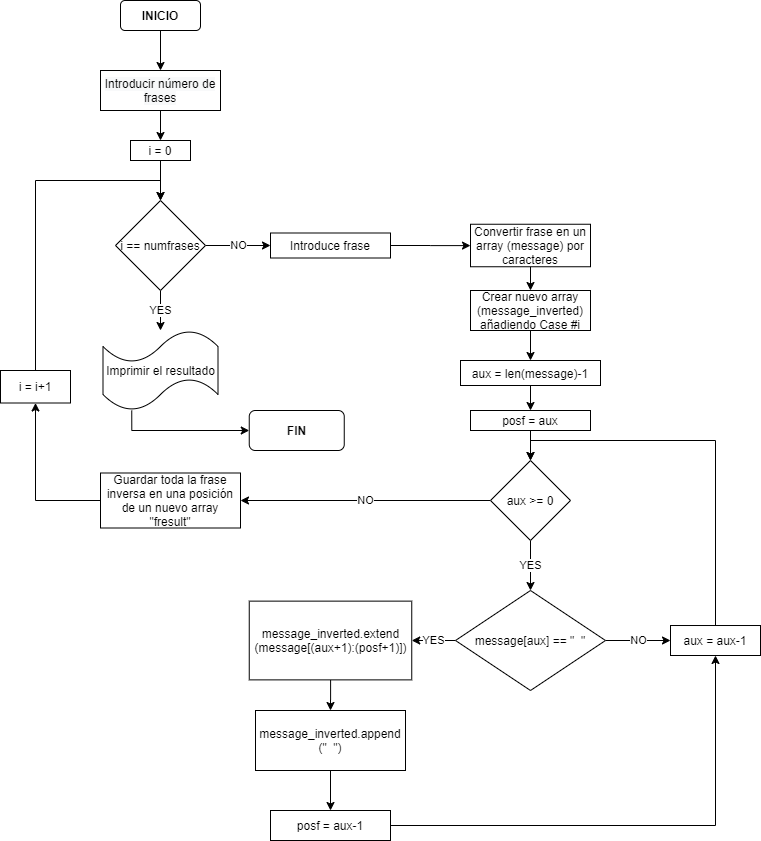

The diagram above was exported from draw.io. Its source (the exported page's mxGraphModel, read from the mxfile embedded in the PNG):
<mxGraphModel dx="1024" dy="592" grid="1" gridSize="10" guides="1" tooltips="1" connect="1" arrows="1" fold="1" page="1" pageScale="1" pageWidth="827" pageHeight="1169" math="0" shadow="0">
  <root>
    <mxCell id="WIyWlLk6GJQsqaUBKTNV-0" />
    <mxCell id="WIyWlLk6GJQsqaUBKTNV-1" parent="WIyWlLk6GJQsqaUBKTNV-0" />
    <mxCell id="K2JBRzpFYIpOHS048nXY-5" value="NO" style="edgeStyle=orthogonalEdgeStyle;rounded=0;orthogonalLoop=1;jettySize=auto;html=1;" edge="1" parent="WIyWlLk6GJQsqaUBKTNV-1" source="K2JBRzpFYIpOHS048nXY-1" target="K2JBRzpFYIpOHS048nXY-4">
      <mxGeometry relative="1" as="geometry" />
    </mxCell>
    <mxCell id="K2JBRzpFYIpOHS048nXY-46" value="YES" style="edgeStyle=orthogonalEdgeStyle;rounded=0;orthogonalLoop=1;jettySize=auto;html=1;" edge="1" parent="WIyWlLk6GJQsqaUBKTNV-1" source="K2JBRzpFYIpOHS048nXY-1" target="K2JBRzpFYIpOHS048nXY-45">
      <mxGeometry relative="1" as="geometry" />
    </mxCell>
    <mxCell id="K2JBRzpFYIpOHS048nXY-1" value="i == numfrases" style="rhombus;whiteSpace=wrap;html=1;" vertex="1" parent="WIyWlLk6GJQsqaUBKTNV-1">
      <mxGeometry x="175" y="210" width="90" height="90" as="geometry" />
    </mxCell>
    <mxCell id="K2JBRzpFYIpOHS048nXY-3" value="" style="edgeStyle=orthogonalEdgeStyle;rounded=0;orthogonalLoop=1;jettySize=auto;html=1;" edge="1" parent="WIyWlLk6GJQsqaUBKTNV-1" source="K2JBRzpFYIpOHS048nXY-2" target="K2JBRzpFYIpOHS048nXY-1">
      <mxGeometry relative="1" as="geometry" />
    </mxCell>
    <mxCell id="K2JBRzpFYIpOHS048nXY-2" value="i = 0" style="rounded=0;whiteSpace=wrap;html=1;" vertex="1" parent="WIyWlLk6GJQsqaUBKTNV-1">
      <mxGeometry x="190" y="150" width="60" height="20" as="geometry" />
    </mxCell>
    <mxCell id="K2JBRzpFYIpOHS048nXY-7" value="" style="edgeStyle=orthogonalEdgeStyle;rounded=0;orthogonalLoop=1;jettySize=auto;html=1;" edge="1" parent="WIyWlLk6GJQsqaUBKTNV-1" source="K2JBRzpFYIpOHS048nXY-4" target="K2JBRzpFYIpOHS048nXY-6">
      <mxGeometry relative="1" as="geometry" />
    </mxCell>
    <mxCell id="K2JBRzpFYIpOHS048nXY-4" value="Introduce frase" style="whiteSpace=wrap;html=1;" vertex="1" parent="WIyWlLk6GJQsqaUBKTNV-1">
      <mxGeometry x="330" y="242.5" width="120" height="25" as="geometry" />
    </mxCell>
    <mxCell id="K2JBRzpFYIpOHS048nXY-9" value="" style="edgeStyle=orthogonalEdgeStyle;rounded=0;orthogonalLoop=1;jettySize=auto;html=1;" edge="1" parent="WIyWlLk6GJQsqaUBKTNV-1" source="K2JBRzpFYIpOHS048nXY-6" target="K2JBRzpFYIpOHS048nXY-8">
      <mxGeometry relative="1" as="geometry" />
    </mxCell>
    <mxCell id="K2JBRzpFYIpOHS048nXY-6" value="Convertir frase en un array (message) por caracteres" style="whiteSpace=wrap;html=1;" vertex="1" parent="WIyWlLk6GJQsqaUBKTNV-1">
      <mxGeometry x="530" y="233.75" width="120" height="42.5" as="geometry" />
    </mxCell>
    <mxCell id="K2JBRzpFYIpOHS048nXY-11" value="" style="edgeStyle=orthogonalEdgeStyle;rounded=0;orthogonalLoop=1;jettySize=auto;html=1;" edge="1" parent="WIyWlLk6GJQsqaUBKTNV-1" source="K2JBRzpFYIpOHS048nXY-8" target="K2JBRzpFYIpOHS048nXY-10">
      <mxGeometry relative="1" as="geometry" />
    </mxCell>
    <mxCell id="K2JBRzpFYIpOHS048nXY-8" value="Crear nuevo array (message_inverted) añadiendo Case #i" style="whiteSpace=wrap;html=1;" vertex="1" parent="WIyWlLk6GJQsqaUBKTNV-1">
      <mxGeometry x="530" y="300" width="120" height="40" as="geometry" />
    </mxCell>
    <mxCell id="K2JBRzpFYIpOHS048nXY-24" value="" style="edgeStyle=orthogonalEdgeStyle;rounded=0;orthogonalLoop=1;jettySize=auto;html=1;" edge="1" parent="WIyWlLk6GJQsqaUBKTNV-1" source="K2JBRzpFYIpOHS048nXY-10" target="K2JBRzpFYIpOHS048nXY-23">
      <mxGeometry relative="1" as="geometry" />
    </mxCell>
    <mxCell id="K2JBRzpFYIpOHS048nXY-10" value="aux = len(message)-1" style="whiteSpace=wrap;html=1;" vertex="1" parent="WIyWlLk6GJQsqaUBKTNV-1">
      <mxGeometry x="520" y="370" width="140" height="25" as="geometry" />
    </mxCell>
    <mxCell id="K2JBRzpFYIpOHS048nXY-19" value="YES" style="edgeStyle=orthogonalEdgeStyle;rounded=0;orthogonalLoop=1;jettySize=auto;html=1;" edge="1" parent="WIyWlLk6GJQsqaUBKTNV-1" source="K2JBRzpFYIpOHS048nXY-14" target="K2JBRzpFYIpOHS048nXY-18">
      <mxGeometry relative="1" as="geometry" />
    </mxCell>
    <mxCell id="K2JBRzpFYIpOHS048nXY-43" value="NO" style="edgeStyle=orthogonalEdgeStyle;rounded=0;orthogonalLoop=1;jettySize=auto;html=1;exitX=0;exitY=0.5;exitDx=0;exitDy=0;entryX=1;entryY=0.5;entryDx=0;entryDy=0;" edge="1" parent="WIyWlLk6GJQsqaUBKTNV-1" source="K2JBRzpFYIpOHS048nXY-14" target="K2JBRzpFYIpOHS048nXY-42">
      <mxGeometry relative="1" as="geometry" />
    </mxCell>
    <mxCell id="K2JBRzpFYIpOHS048nXY-14" value="aux &amp;gt;= 0" style="rhombus;whiteSpace=wrap;html=1;" vertex="1" parent="WIyWlLk6GJQsqaUBKTNV-1">
      <mxGeometry x="550" y="470" width="80" height="80" as="geometry" />
    </mxCell>
    <mxCell id="K2JBRzpFYIpOHS048nXY-21" value="YES" style="edgeStyle=orthogonalEdgeStyle;rounded=0;orthogonalLoop=1;jettySize=auto;html=1;" edge="1" parent="WIyWlLk6GJQsqaUBKTNV-1" source="K2JBRzpFYIpOHS048nXY-18" target="K2JBRzpFYIpOHS048nXY-20">
      <mxGeometry relative="1" as="geometry" />
    </mxCell>
    <mxCell id="K2JBRzpFYIpOHS048nXY-33" value="NO" style="edgeStyle=orthogonalEdgeStyle;rounded=0;orthogonalLoop=1;jettySize=auto;html=1;" edge="1" parent="WIyWlLk6GJQsqaUBKTNV-1" source="K2JBRzpFYIpOHS048nXY-18" target="K2JBRzpFYIpOHS048nXY-32">
      <mxGeometry relative="1" as="geometry" />
    </mxCell>
    <mxCell id="K2JBRzpFYIpOHS048nXY-18" value="message[aux] == &quot;&amp;nbsp; &quot;" style="rhombus;whiteSpace=wrap;html=1;" vertex="1" parent="WIyWlLk6GJQsqaUBKTNV-1">
      <mxGeometry x="515" y="600" width="150" height="100" as="geometry" />
    </mxCell>
    <mxCell id="K2JBRzpFYIpOHS048nXY-27" value="" style="edgeStyle=orthogonalEdgeStyle;rounded=0;orthogonalLoop=1;jettySize=auto;html=1;" edge="1" parent="WIyWlLk6GJQsqaUBKTNV-1" source="K2JBRzpFYIpOHS048nXY-20" target="K2JBRzpFYIpOHS048nXY-26">
      <mxGeometry relative="1" as="geometry" />
    </mxCell>
    <mxCell id="K2JBRzpFYIpOHS048nXY-20" value="message_inverted.extend (message[(aux+1):(posf+1)])" style="whiteSpace=wrap;html=1;" vertex="1" parent="WIyWlLk6GJQsqaUBKTNV-1">
      <mxGeometry x="308.75" y="610.63" width="162.5" height="78.75" as="geometry" />
    </mxCell>
    <mxCell id="K2JBRzpFYIpOHS048nXY-25" value="" style="edgeStyle=orthogonalEdgeStyle;rounded=0;orthogonalLoop=1;jettySize=auto;html=1;" edge="1" parent="WIyWlLk6GJQsqaUBKTNV-1" source="K2JBRzpFYIpOHS048nXY-23" target="K2JBRzpFYIpOHS048nXY-14">
      <mxGeometry relative="1" as="geometry" />
    </mxCell>
    <mxCell id="K2JBRzpFYIpOHS048nXY-23" value="posf = aux" style="rounded=0;whiteSpace=wrap;html=1;" vertex="1" parent="WIyWlLk6GJQsqaUBKTNV-1">
      <mxGeometry x="530" y="420" width="120" height="20" as="geometry" />
    </mxCell>
    <mxCell id="K2JBRzpFYIpOHS048nXY-29" value="" style="edgeStyle=orthogonalEdgeStyle;rounded=0;orthogonalLoop=1;jettySize=auto;html=1;" edge="1" parent="WIyWlLk6GJQsqaUBKTNV-1" source="K2JBRzpFYIpOHS048nXY-26" target="K2JBRzpFYIpOHS048nXY-28">
      <mxGeometry relative="1" as="geometry" />
    </mxCell>
    <mxCell id="K2JBRzpFYIpOHS048nXY-26" value="message_inverted.append (&quot;&amp;nbsp; &quot;)" style="whiteSpace=wrap;html=1;" vertex="1" parent="WIyWlLk6GJQsqaUBKTNV-1">
      <mxGeometry x="315" y="720" width="150" height="60" as="geometry" />
    </mxCell>
    <mxCell id="K2JBRzpFYIpOHS048nXY-35" value="" style="edgeStyle=orthogonalEdgeStyle;rounded=0;orthogonalLoop=1;jettySize=auto;html=1;entryX=0.5;entryY=1;entryDx=0;entryDy=0;" edge="1" parent="WIyWlLk6GJQsqaUBKTNV-1" source="K2JBRzpFYIpOHS048nXY-28" target="K2JBRzpFYIpOHS048nXY-32">
      <mxGeometry relative="1" as="geometry">
        <mxPoint x="390" y="960" as="targetPoint" />
      </mxGeometry>
    </mxCell>
    <mxCell id="K2JBRzpFYIpOHS048nXY-28" value="posf = aux-1" style="whiteSpace=wrap;html=1;" vertex="1" parent="WIyWlLk6GJQsqaUBKTNV-1">
      <mxGeometry x="330" y="820" width="120" height="30" as="geometry" />
    </mxCell>
    <mxCell id="K2JBRzpFYIpOHS048nXY-36" style="edgeStyle=orthogonalEdgeStyle;rounded=0;orthogonalLoop=1;jettySize=auto;html=1;exitX=0.5;exitY=0;exitDx=0;exitDy=0;entryX=0.5;entryY=0;entryDx=0;entryDy=0;" edge="1" parent="WIyWlLk6GJQsqaUBKTNV-1" source="K2JBRzpFYIpOHS048nXY-32" target="K2JBRzpFYIpOHS048nXY-14">
      <mxGeometry relative="1" as="geometry">
        <mxPoint x="775" y="460" as="targetPoint" />
      </mxGeometry>
    </mxCell>
    <mxCell id="K2JBRzpFYIpOHS048nXY-32" value="aux = aux-1" style="whiteSpace=wrap;html=1;" vertex="1" parent="WIyWlLk6GJQsqaUBKTNV-1">
      <mxGeometry x="730" y="635.01" width="90" height="29.99" as="geometry" />
    </mxCell>
    <mxCell id="K2JBRzpFYIpOHS048nXY-39" style="edgeStyle=orthogonalEdgeStyle;rounded=0;orthogonalLoop=1;jettySize=auto;html=1;exitX=0.5;exitY=0;exitDx=0;exitDy=0;entryX=0.5;entryY=0;entryDx=0;entryDy=0;" edge="1" parent="WIyWlLk6GJQsqaUBKTNV-1" source="K2JBRzpFYIpOHS048nXY-37" target="K2JBRzpFYIpOHS048nXY-1">
      <mxGeometry relative="1" as="geometry">
        <mxPoint x="95" y="240" as="targetPoint" />
      </mxGeometry>
    </mxCell>
    <mxCell id="K2JBRzpFYIpOHS048nXY-37" value="i = i+1" style="whiteSpace=wrap;html=1;" vertex="1" parent="WIyWlLk6GJQsqaUBKTNV-1">
      <mxGeometry x="60" y="380" width="70" height="32.5" as="geometry" />
    </mxCell>
    <mxCell id="K2JBRzpFYIpOHS048nXY-44" style="edgeStyle=orthogonalEdgeStyle;rounded=0;orthogonalLoop=1;jettySize=auto;html=1;exitX=0;exitY=0.5;exitDx=0;exitDy=0;entryX=0.5;entryY=1;entryDx=0;entryDy=0;" edge="1" parent="WIyWlLk6GJQsqaUBKTNV-1" source="K2JBRzpFYIpOHS048nXY-42" target="K2JBRzpFYIpOHS048nXY-37">
      <mxGeometry relative="1" as="geometry" />
    </mxCell>
    <mxCell id="K2JBRzpFYIpOHS048nXY-42" value="Guardar toda la frase inversa en una posición de un nuevo array &quot;fresult&quot;" style="rounded=0;whiteSpace=wrap;html=1;" vertex="1" parent="WIyWlLk6GJQsqaUBKTNV-1">
      <mxGeometry x="160" y="482.5" width="140" height="55" as="geometry" />
    </mxCell>
    <mxCell id="K2JBRzpFYIpOHS048nXY-55" style="edgeStyle=orthogonalEdgeStyle;rounded=0;orthogonalLoop=1;jettySize=auto;html=1;exitX=0.25;exitY=1;exitDx=0;exitDy=0;exitPerimeter=0;entryX=0;entryY=0.5;entryDx=0;entryDy=0;" edge="1" parent="WIyWlLk6GJQsqaUBKTNV-1" source="K2JBRzpFYIpOHS048nXY-45" target="K2JBRzpFYIpOHS048nXY-54">
      <mxGeometry relative="1" as="geometry" />
    </mxCell>
    <mxCell id="K2JBRzpFYIpOHS048nXY-45" value="Imprimir el resultado" style="shape=tape;whiteSpace=wrap;html=1;" vertex="1" parent="WIyWlLk6GJQsqaUBKTNV-1">
      <mxGeometry x="162.5" y="340" width="115" height="80" as="geometry" />
    </mxCell>
    <mxCell id="K2JBRzpFYIpOHS048nXY-51" value="" style="edgeStyle=orthogonalEdgeStyle;rounded=0;orthogonalLoop=1;jettySize=auto;html=1;" edge="1" parent="WIyWlLk6GJQsqaUBKTNV-1" source="K2JBRzpFYIpOHS048nXY-50" target="K2JBRzpFYIpOHS048nXY-2">
      <mxGeometry relative="1" as="geometry" />
    </mxCell>
    <mxCell id="K2JBRzpFYIpOHS048nXY-50" value="&#10;&#10;&lt;span style=&quot;color: rgb(0, 0, 0); font-family: helvetica; font-size: 12px; font-style: normal; font-weight: 400; letter-spacing: normal; text-align: center; text-indent: 0px; text-transform: none; word-spacing: 0px; background-color: rgb(248, 249, 250); display: inline; float: none;&quot;&gt;Introducir número de frases&lt;/span&gt;&#10;&#10;" style="rounded=0;whiteSpace=wrap;html=1;" vertex="1" parent="WIyWlLk6GJQsqaUBKTNV-1">
      <mxGeometry x="160" y="80" width="120" height="40" as="geometry" />
    </mxCell>
    <mxCell id="K2JBRzpFYIpOHS048nXY-53" value="" style="edgeStyle=orthogonalEdgeStyle;rounded=0;orthogonalLoop=1;jettySize=auto;html=1;" edge="1" parent="WIyWlLk6GJQsqaUBKTNV-1" source="K2JBRzpFYIpOHS048nXY-52" target="K2JBRzpFYIpOHS048nXY-50">
      <mxGeometry relative="1" as="geometry" />
    </mxCell>
    <mxCell id="K2JBRzpFYIpOHS048nXY-52" value="&lt;b&gt;INICIO&lt;/b&gt;" style="rounded=1;whiteSpace=wrap;html=1;" vertex="1" parent="WIyWlLk6GJQsqaUBKTNV-1">
      <mxGeometry x="180" y="10" width="80" height="30" as="geometry" />
    </mxCell>
    <mxCell id="K2JBRzpFYIpOHS048nXY-54" value="&lt;b&gt;FIN&lt;/b&gt;" style="rounded=1;whiteSpace=wrap;html=1;" vertex="1" parent="WIyWlLk6GJQsqaUBKTNV-1">
      <mxGeometry x="308.75" y="420" width="95" height="40" as="geometry" />
    </mxCell>
  </root>
</mxGraphModel>